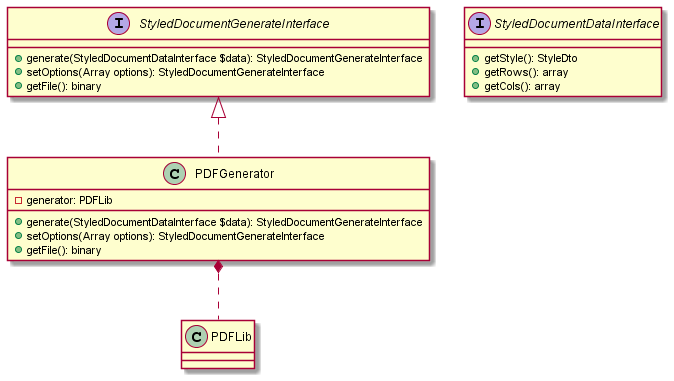

The diagram above was rendered by PlantUML. Its source (embedded in the PNG):
@startuml PDFExporter

interface StyledDocumentGenerateInterface {
    + generate(StyledDocumentDataInterface $data): StyledDocumentGenerateInterface
    + setOptions(Array options): StyledDocumentGenerateInterface
    + getFile(): binary
}

interface StyledDocumentDataInterface {
    + getStyle(): StyleDto
    + getRows(): array
    + getCols(): array
}

class PDFGenerator {
    - generator: PDFLib

    + generate(StyledDocumentDataInterface $data): StyledDocumentGenerateInterface
    + setOptions(Array options): StyledDocumentGenerateInterface
    + getFile(): binary
}

class PDFLib {

}


StyledDocumentGenerateInterface <|.. PDFGenerator
PDFGenerator *.. PDFLib

@enduml